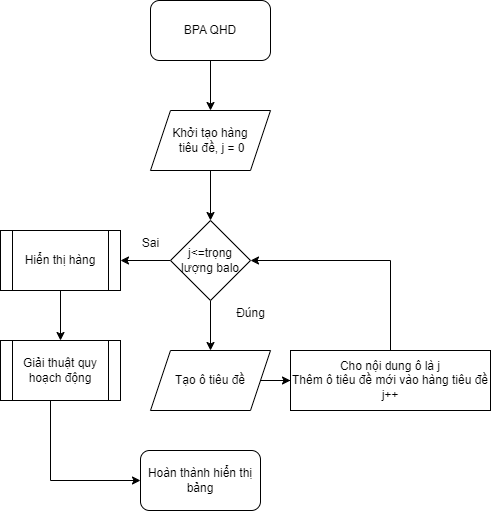

The diagram above was exported from draw.io. Its source (the exported page's mxGraphModel, read from the mxfile embedded in the PNG):
<mxGraphModel dx="1050" dy="609" grid="1" gridSize="10" guides="1" tooltips="1" connect="1" arrows="1" fold="1" page="1" pageScale="1" pageWidth="827" pageHeight="1169" math="0" shadow="0">
  <root>
    <mxCell id="0" />
    <mxCell id="1" parent="0" />
    <mxCell id="VJjRO_u2UMMjUBtQLhvT-13" value="" style="edgeStyle=orthogonalEdgeStyle;rounded=0;orthogonalLoop=1;jettySize=auto;html=1;" edge="1" parent="1" source="VJjRO_u2UMMjUBtQLhvT-2" target="VJjRO_u2UMMjUBtQLhvT-3">
      <mxGeometry relative="1" as="geometry" />
    </mxCell>
    <mxCell id="VJjRO_u2UMMjUBtQLhvT-2" value="BPA QHD" style="rounded=1;whiteSpace=wrap;html=1;" vertex="1" parent="1">
      <mxGeometry x="340" y="30" width="120" height="60" as="geometry" />
    </mxCell>
    <mxCell id="VJjRO_u2UMMjUBtQLhvT-14" value="" style="edgeStyle=orthogonalEdgeStyle;rounded=0;orthogonalLoop=1;jettySize=auto;html=1;" edge="1" parent="1" source="VJjRO_u2UMMjUBtQLhvT-3" target="VJjRO_u2UMMjUBtQLhvT-4">
      <mxGeometry relative="1" as="geometry" />
    </mxCell>
    <mxCell id="VJjRO_u2UMMjUBtQLhvT-3" value="Khởi tạo hàng&lt;div&gt;&amp;nbsp;tiêu đề, j = 0&lt;/div&gt;" style="shape=parallelogram;perimeter=parallelogramPerimeter;whiteSpace=wrap;html=1;fixedSize=1;" vertex="1" parent="1">
      <mxGeometry x="340" y="140" width="120" height="60" as="geometry" />
    </mxCell>
    <mxCell id="VJjRO_u2UMMjUBtQLhvT-15" value="" style="edgeStyle=orthogonalEdgeStyle;rounded=0;orthogonalLoop=1;jettySize=auto;html=1;" edge="1" parent="1" source="VJjRO_u2UMMjUBtQLhvT-4" target="VJjRO_u2UMMjUBtQLhvT-7">
      <mxGeometry relative="1" as="geometry" />
    </mxCell>
    <mxCell id="VJjRO_u2UMMjUBtQLhvT-27" value="" style="edgeStyle=orthogonalEdgeStyle;rounded=0;orthogonalLoop=1;jettySize=auto;html=1;" edge="1" parent="1" source="VJjRO_u2UMMjUBtQLhvT-4" target="VJjRO_u2UMMjUBtQLhvT-9">
      <mxGeometry relative="1" as="geometry" />
    </mxCell>
    <mxCell id="VJjRO_u2UMMjUBtQLhvT-4" value="j&amp;lt;=trọng lượng balo" style="rhombus;whiteSpace=wrap;html=1;" vertex="1" parent="1">
      <mxGeometry x="360" y="250" width="80" height="80" as="geometry" />
    </mxCell>
    <mxCell id="VJjRO_u2UMMjUBtQLhvT-16" value="" style="edgeStyle=orthogonalEdgeStyle;rounded=0;orthogonalLoop=1;jettySize=auto;html=1;" edge="1" parent="1" source="VJjRO_u2UMMjUBtQLhvT-7" target="VJjRO_u2UMMjUBtQLhvT-8">
      <mxGeometry relative="1" as="geometry" />
    </mxCell>
    <mxCell id="VJjRO_u2UMMjUBtQLhvT-7" value="Tạo ô tiêu đề" style="shape=parallelogram;perimeter=parallelogramPerimeter;whiteSpace=wrap;html=1;fixedSize=1;" vertex="1" parent="1">
      <mxGeometry x="340" y="380" width="120" height="60" as="geometry" />
    </mxCell>
    <mxCell id="VJjRO_u2UMMjUBtQLhvT-8" value="Cho nội dung ô là j&lt;div&gt;Thêm ô tiêu đề mới vào hàng tiêu đề&lt;/div&gt;&lt;div&gt;j++&lt;/div&gt;" style="rounded=0;whiteSpace=wrap;html=1;" vertex="1" parent="1">
      <mxGeometry x="480" y="380" width="200" height="60" as="geometry" />
    </mxCell>
    <mxCell id="VJjRO_u2UMMjUBtQLhvT-9" value="Hiển thị hàng" style="shape=process;whiteSpace=wrap;html=1;backgroundOutline=1;" vertex="1" parent="1">
      <mxGeometry x="190" y="260" width="120" height="60" as="geometry" />
    </mxCell>
    <mxCell id="VJjRO_u2UMMjUBtQLhvT-19" value="" style="edgeStyle=orthogonalEdgeStyle;rounded=0;orthogonalLoop=1;jettySize=auto;html=1;" edge="1" parent="1" source="VJjRO_u2UMMjUBtQLhvT-10" target="VJjRO_u2UMMjUBtQLhvT-11">
      <mxGeometry relative="1" as="geometry">
        <Array as="points">
          <mxPoint x="240" y="510" />
        </Array>
      </mxGeometry>
    </mxCell>
    <mxCell id="VJjRO_u2UMMjUBtQLhvT-10" value="Giải thuật quy hoạch động" style="shape=process;whiteSpace=wrap;html=1;backgroundOutline=1;" vertex="1" parent="1">
      <mxGeometry x="190" y="370" width="120" height="60" as="geometry" />
    </mxCell>
    <mxCell id="VJjRO_u2UMMjUBtQLhvT-11" value="Hoàn thành hiển thị bảng" style="rounded=1;whiteSpace=wrap;html=1;" vertex="1" parent="1">
      <mxGeometry x="330" y="480" width="120" height="60" as="geometry" />
    </mxCell>
    <mxCell id="VJjRO_u2UMMjUBtQLhvT-20" value="Đúng" style="text;html=1;align=center;verticalAlign=middle;resizable=0;points=[];autosize=1;strokeColor=none;fillColor=none;" vertex="1" parent="1">
      <mxGeometry x="415" y="328" width="50" height="30" as="geometry" />
    </mxCell>
    <mxCell id="VJjRO_u2UMMjUBtQLhvT-25" value="" style="endArrow=classic;html=1;rounded=0;entryX=1;entryY=0.5;entryDx=0;entryDy=0;exitX=0.5;exitY=0;exitDx=0;exitDy=0;" edge="1" parent="1" source="VJjRO_u2UMMjUBtQLhvT-8" target="VJjRO_u2UMMjUBtQLhvT-4">
      <mxGeometry width="50" height="50" relative="1" as="geometry">
        <mxPoint x="370" y="540" as="sourcePoint" />
        <mxPoint x="420" y="490" as="targetPoint" />
        <Array as="points">
          <mxPoint x="580" y="290" />
        </Array>
      </mxGeometry>
    </mxCell>
    <mxCell id="VJjRO_u2UMMjUBtQLhvT-28" value="Sai" style="text;html=1;align=center;verticalAlign=middle;resizable=0;points=[];autosize=1;strokeColor=none;fillColor=none;" vertex="1" parent="1">
      <mxGeometry x="320" y="258" width="40" height="30" as="geometry" />
    </mxCell>
    <mxCell id="VJjRO_u2UMMjUBtQLhvT-29" value="" style="endArrow=classic;html=1;rounded=0;exitX=0.5;exitY=1;exitDx=0;exitDy=0;entryX=0.5;entryY=0;entryDx=0;entryDy=0;" edge="1" parent="1" source="VJjRO_u2UMMjUBtQLhvT-9" target="VJjRO_u2UMMjUBtQLhvT-10">
      <mxGeometry width="50" height="50" relative="1" as="geometry">
        <mxPoint x="370" y="540" as="sourcePoint" />
        <mxPoint x="420" y="490" as="targetPoint" />
      </mxGeometry>
    </mxCell>
  </root>
</mxGraphModel>